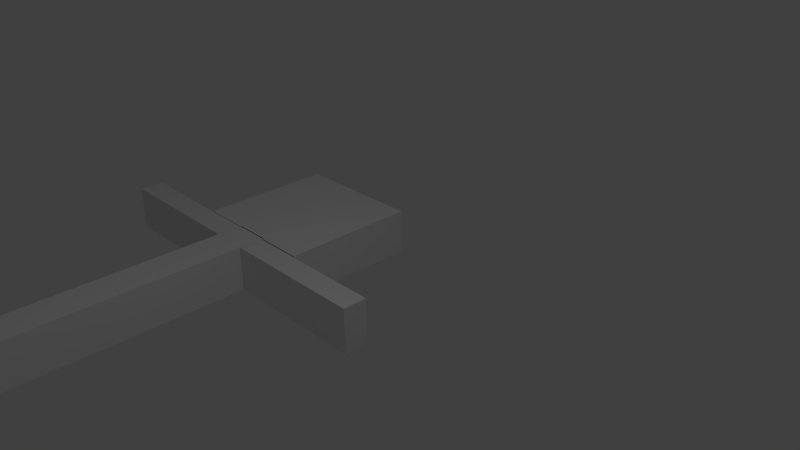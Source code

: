 # Source: untitled.blend  (saved by Blender 2.68.0; exported with 4.5.12 LTS)
import bpy
from mathutils import Matrix  # noqa: F401  (used for matrix-valued properties, if any)

bpy.ops.wm.read_factory_settings(use_empty=True)
scene = bpy.context.scene
scene.name = 'Scene'

# ---- collections
col_collection_1 = bpy.data.collections.new('Collection 1'); scene.collection.children.link(col_collection_1)

# ---- materials (node trees are filled in below, after node groups)
mat_material = bpy.data.materials.new('Material')
mat_material.alpha_threshold = 0.0
mat_material.use_transparent_shadow = False
mat_material.roughness = 0.5
mat_material.specular_intensity = 0.0
mat_material.line_color = (0.0, 0.0, 0.0, 1.0)

# ---- material node trees

# ---- world
world_world = bpy.data.worlds.new('World'); scene.world = world_world
world_world.color = (0.05088, 0.05088, 0.05088)
world_world.use_sun_shadow = False
world_world.sun_shadow_jitter_overblur = 0.0
world_world.cycles.sampling_method = 'MANUAL'
world_world.cycles.sample_map_resolution = 256

# ---- cameras
cam_camera = bpy.data.cameras.new('Camera')
cam_camera.clip_end = 100.0
cam_camera.lens = 35.0
cam_camera.sensor_width = 32.0
cam_camera.sensor_height = 18.0
cam_camera.ortho_scale = 7.314
cam_camera.dof.focus_distance = 0.0
cam_camera.dof.aperture_fstop = 128.0

# ---- lights
light_lamp = bpy.data.lights.new('Lamp', 'POINT')
light_lamp.transmission_factor = 0.0
light_lamp.cutoff_distance = 30.0
light_lamp.energy = 100.0
light_lamp.shadow_buffer_clip_start = 1.001
light_lamp.shadow_soft_size = 0.1
light_lamp.shadow_maximum_resolution = 0.006
light_lamp.use_absolute_resolution = True
light_lamp.cycles.use_multiple_importance_sampling = False

# ---- meshes
me_cube_002 = bpy.data.meshes.new('Cube.002')
me_cube_002.from_pydata([(-0.03448, -5.375, -0.2578), (-0.4345, -5.375, -0.2578), (-0.4345, -1.975, -0.2578), (-0.03448, -1.975, -0.2578), (-0.03448, -5.375, 0.3422), (-0.4345, -5.375, 0.3422), (-0.4345, -1.975, 0.3422), (-0.03448, -1.975, 0.3422), (0.428, -5.39, -0.2579), (0.02801, -5.39, -0.2579), (0.02801, -1.99, -0.2579), (0.428, -1.99, -0.2579), (0.428, -5.39, 0.3421), (0.02801, -5.39, 0.3421), (0.02801, -1.99, 0.3421), (0.428, -1.99, 0.3421), (-2.254, 1.657, -0.3), (-2.254, 1.977, -0.3), (-0.254, 1.977, -0.3), (-0.254, 1.657, -0.3), (-2.254, 1.657, 0.3), (-2.254, 1.977, 0.3), (-0.254, 1.977, 0.3), (-0.254, 1.657, 0.3), (-0.8965, 1.988, -0.3), (-0.8965, 3.788, -0.3), (0.9035, 3.788, -0.3), (0.9035, 1.988, -0.3), (-0.8965, 1.988, 0.3), (-0.8965, 3.788, 0.3), (0.9035, 3.788, 0.3), (0.9035, 1.988, 0.3), (-0.25, -2.0, -0.3), (-0.25, 2.0, -0.3), (0.25, 2.0, -0.3), (0.25, -2.0, -0.3), (-0.25, -2.0, 0.3), (-0.25, 2.0, 0.3), (0.25, 2.0, 0.3), (0.25, -2.0, 0.3), (0.2547, 1.646, -0.3), (0.2547, 1.966, -0.3), (2.255, 1.966, -0.3), (2.255, 1.646, -0.3), (0.2547, 1.646, 0.3), (0.2547, 1.966, 0.3), (2.255, 1.966, 0.3), (2.255, 1.646, 0.3)], [], [(4, 5, 1, 0), (5, 6, 2, 1), (6, 7, 3, 2), (7, 4, 0, 3), (0, 1, 2, 3), (7, 6, 5, 4), (12, 13, 9, 8), (13, 14, 10, 9), (14, 15, 11, 10), (15, 12, 8, 11), (8, 9, 10, 11), (15, 14, 13, 12), (20, 21, 17, 16), (21, 22, 18, 17), (22, 23, 19, 18), (23, 20, 16, 19), (16, 17, 18, 19), (23, 22, 21, 20), (28, 29, 25, 24), (29, 30, 26, 25), (30, 31, 27, 26), (31, 28, 24, 27), (24, 25, 26, 27), (31, 30, 29, 28), (36, 37, 33, 32), (37, 38, 34, 33), (38, 39, 35, 34), (39, 36, 32, 35), (32, 33, 34, 35), (39, 38, 37, 36), (44, 45, 41, 40), (45, 46, 42, 41), (46, 47, 43, 42), (47, 44, 40, 43), (40, 41, 42, 43), (47, 46, 45, 44)])
me_cube_002.materials.append(mat_material)
me_cube_002.use_remesh_preserve_volume = False
me_cube_002.use_remesh_preserve_attributes = False
me_cube_002.use_mirror_vertex_groups = False
me_cube_002.update()
arm_armature = bpy.data.armatures.new('Armature')  # bones are not reproduced

# ---- objects
ob_armature = bpy.data.objects.new('Armature', arm_armature)
ob_camera = bpy.data.objects.new('Camera', cam_camera)
ob_cube = bpy.data.objects.new('Cube', me_cube_002)
ob_lamp = bpy.data.objects.new('Lamp', light_lamp)

# ---- transforms, parenting, visibility, modifiers, constraints
ob_armature.location = (0.0, 0.0, 0.0)
ob_armature.lineart.crease_threshold = 0.0
ob_camera.parent = ob_armature
ob_camera.location = (8.64, -3.454, 5.37)
ob_camera.rotation_euler = (1.109, 0.01082, 0.8149)
ob_camera.scale = (1.0, 1.0, 1.0)
ob_camera.lock_rotations_4d = False
ob_camera.empty_display_type = 'ARROWS'
ob_camera.color = (0.0, 0.0, 0.0, 0.0)
ob_camera.display_type = 'WIRE'
ob_camera.lineart.crease_threshold = 0.0
ob_cube.parent = ob_armature
ob_cube.location = (0.0, 0.0, 0.0)
ob_cube.lineart.crease_threshold = 0.0
_vg = ob_cube.vertex_groups.new(name='Cintura')
_vg = ob_cube.vertex_groups.new(name='Tronc')
for _i, _w in zip([34, 35, 36, 37, 38, 39], [0.05059, 0.3205, 0.001871, 0.0821, 0.2276, 0.07438]): _vg.add([_i], _w, 'REPLACE')
_vg = ob_cube.vertex_groups.new(name='Cap')
for _i, _w in zip([24, 25, 26, 27, 28, 29, 30, 31, 33, 34, 37, 38], [0.8808, 0.5057, 0.2066, 0.8425, 0.887, 0.5066, 0.1879, 0.7486, 0.7457, 0.1909, 0.2316, 0.08365]): _vg.add([_i], _w, 'REPLACE')
_vg = ob_cube.vertex_groups.new(name='Cintura.006')
for _i, _w in zip([24, 25, 26, 27, 28, 29, 30, 31], [0.1192, 0.4943, 0.7934, 0.1575, 0.113, 0.4934, 0.8121, 0.2514]): _vg.add([_i], _w, 'REPLACE')
_vg = ob_cube.vertex_groups.new(name='Braç dret')
for _i, _w in zip([16, 17, 18, 19, 20, 21, 22, 23, 33, 34, 37, 38], [1.0, 1.0, 1.0, 1.0, 1.0, 1.0, 1.0, 1.0, 0.0873, 0.0829, 0.5153, 0.3264]): _vg.add([_i], _w, 'REPLACE')
_vg = ob_cube.vertex_groups.new(name='Braç esquerre')
for _i, _w in zip([33, 34, 37, 38, 40, 41, 42, 43, 44, 45, 46, 47], [0.1179, 0.6187, 0.07403, 0.1249, 1.0, 1.0, 1.0, 1.0, 1.0, 1.0, 1.0, 1.0]): _vg.add([_i], _w, 'REPLACE')
_vg = ob_cube.vertex_groups.new(name='Tronc.001')
for _i, _w in zip([34, 37, 38], [0.04595, 0.08129, 0.2265]): _vg.add([_i], _w, 'REPLACE')
_vg = ob_cube.vertex_groups.new(name='Cintura.002')
for _i, _w in zip([32, 35, 36, 39], [0.9405, 0.3466, 0.7817, 0.2693]): _vg.add([_i], _w, 'REPLACE')
_vg = ob_cube.vertex_groups.new(name='Cintura.003')
for _i, _w in zip([35, 39], [0.3204, 0.07233]): _vg.add([_i], _w, 'REPLACE')
_vg = ob_cube.vertex_groups.new(name='Cintura.005')
_vg = ob_cube.vertex_groups.new(name='Cintura.001')
for _i, _w in zip([0, 1, 2, 3, 4, 5, 6, 7, 8, 9, 10, 11, 12, 13, 14, 15, 36, 39], [0.3903, 0.3907, 0.8771, 0.8987, 0.4033, 0.4647, 0.8655, 0.87, 0.1737, 0.1691, 0.9947, 0.9964, 0.1655, 0.1639, 0.9723, 0.982, 0.1575, 0.5755]): _vg.add([_i], _w, 'REPLACE')
_vg = ob_cube.vertex_groups.new(name='Cintura.004')
for _i, _w in zip([0, 1, 2, 3, 4, 5, 6, 7, 8, 9, 12, 13], [0.3627, 0.3131, 0.0721, 0.05997, 0.3941, 0.3227, 0.08006, 0.07796, 0.1601, 0.1247, 0.1124, 0.1042]): _vg.add([_i], _w, 'REPLACE')
_vg = ob_cube.vertex_groups.new(name='Cintura.010')
for _i, _w in zip([0, 1, 2, 3, 4, 5, 6, 7, 8, 9, 12, 13], [0.247, 0.2961, 0.05082, 0.03265, 0.2026, 0.2126, 0.05443, 0.05206, 0.6663, 0.7062, 0.7221, 0.7319]): _vg.add([_i], _w, 'REPLACE')
_m = ob_cube.modifiers.new('Armature', 'ARMATURE')
_m.object = ob_armature
ob_lamp.location = (4.076, 1.005, 5.904)
ob_lamp.rotation_euler = (0.6503, 0.05522, 1.866)
ob_lamp.lock_rotations_4d = False
ob_lamp.empty_display_type = 'ARROWS'
ob_lamp.color = (0.0, 0.0, 0.0, 0.0)
ob_lamp.lineart.crease_threshold = 0.0

# ---- collection membership
col_collection_1.objects.link(ob_armature)
col_collection_1.objects.link(ob_camera)
col_collection_1.objects.link(ob_cube)
col_collection_1.objects.link(ob_lamp)

# ---- scene / render settings (as saved in the file)
scene.camera = ob_camera
scene.frame_start = 0; scene.frame_end = 50; scene.frame_set(0)
scene.render.engine = 'BLENDER_EEVEE_NEXT'
scene.render.image_settings.color_mode = 'RGB'
scene.render.image_settings.compression = 90
scene.render.resolution_percentage = 50
scene.render.dither_intensity = 0.0
scene.cycles.use_denoising = False
scene.cycles.samples = 10
scene.cycles.sampling_pattern = 'TABULATED_SOBOL'
scene.cycles.light_sampling_threshold = 0.0
scene.cycles.use_adaptive_sampling = False
scene.cycles.use_light_tree = False
scene.cycles.blur_glossy = 0.0
scene.cycles.volume_bounces = 1
scene.cycles.pixel_filter_type = 'GAUSSIAN'
scene.cycles.sample_clamp_indirect = 0.0
scene.view_settings.view_transform = 'Standard'
bpy.context.view_layer.update()
